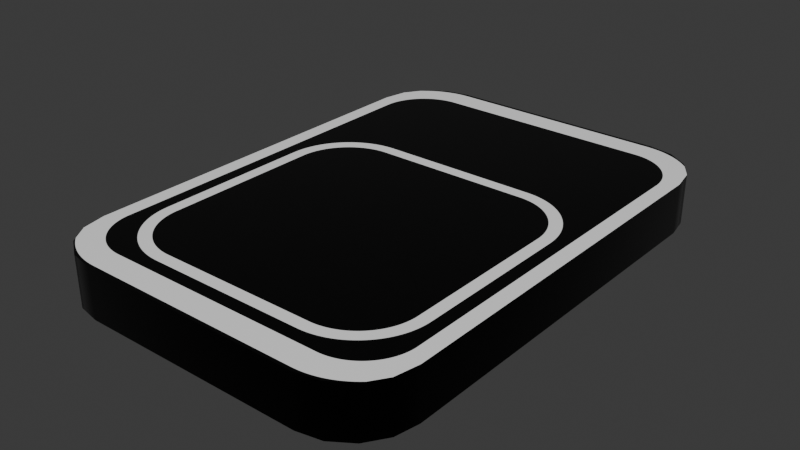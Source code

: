 # Source: FancyButton.blend  (saved by Blender 4.1.23; exported with 4.5.12 LTS)
import bpy
from mathutils import Matrix  # noqa: F401  (used for matrix-valued properties, if any)

bpy.ops.wm.read_factory_settings(use_empty=True)
scene = bpy.context.scene
scene.name = 'Scene'

# ---- collections
col_fancybutton = bpy.data.collections.new('FancyButton'); scene.collection.children.link(col_fancybutton)

# ---- images (referenced by path relative to the original .blend; pixels are not part of the script)
import os
ASSET_DIR = os.environ.get("B2B_ASSET_DIR", "")  # directory of the original .blend (textures are referenced by path, not embedded)
HERE = os.path.dirname(os.path.abspath(__file__))  # packed textures are extracted next to this script under _unpacked/

def load_image(name, relpath, width, height, colorspace="sRGB"):
    """Load a texture the original file referenced (path relative to the .blend, or extracted next to this script)."""
    p = next((c for c in (os.path.join(HERE, relpath), os.path.join(ASSET_DIR, relpath)) if relpath and os.path.exists(c)), "")
    if p:
        img = bpy.data.images.load(p, check_existing=True)
        img.name = name
    else:  # same state as the original file: an image datablock whose file is absent (Cycles renders it pink)
        img = bpy.data.images.new(name, width, height)
        img.source = "FILE"
        img.filepath = "//" + (relpath or name)
    img.colorspace_settings.name = colorspace
    return img
img_fancybuttonsticker_png = load_image('FancyButtonSticker.png', '_unpacked/FancyButtonSticker.5cf482af.png', 2048, 2048, 'sRGB')

# ---- materials (node trees are filled in below, after node groups)
mat_fancybuttonsurface = bpy.data.materials.new('FancyButtonSurface')
mat_fancybuttonsurface.alpha_threshold = 0.0
mat_fancybuttonsurface.use_transparent_shadow = False
mat_fancybuttonsurface.diffuse_color = (0.0, 0.0007153, 0.1198, 1.0)
mat_fancybuttonsurface.roughness = 0.0
mat_fancybuttonsurface.line_color = (0.0, 0.0, 0.0, 1.0)
mat_restfancybutton = bpy.data.materials.new('RestFancyButton')
mat_restfancybutton.use_transparent_shadow = False
mat_restfancybutton.diffuse_color = (0.01038, 0.01038, 0.01038, 1.0)
mat_restfancybutton.roughness = 0.1371
mat_restfancybutton.metallic = 0.784

# ---- material node trees
mat_fancybuttonsurface.use_nodes = True; mat_fancybuttonsurface.node_tree.nodes.clear()
_N = mat_fancybuttonsurface.node_tree.nodes; _L = mat_fancybuttonsurface.node_tree.links
n0 = _N.new('ShaderNodeOutputMaterial'); n0.name = 'Material Output'; n0.location = (300, 300)
n1 = _N.new('ShaderNodeBsdfPrincipled'); n1.name = 'Principled BSDF'; n1.location = (10, 300)
n1.inputs[2].default_value = 0.0
n1.inputs[3].default_value = 1.45
n2 = _N.new('ShaderNodeTexImage'); n2.name = 'Image Texture'; n2.location = (-359, 254)
n2.image = img_fancybuttonsticker_png
n3 = _N.new('ShaderNodeMapping'); n3.name = 'Mapping'; n3.location = (-539, 214)
n4 = _N.new('ShaderNodeTexCoord'); n4.name = 'Texture Coordinate'; n4.location = (-719, 214)
_L.new(n1.outputs[0], n0.inputs[0])
_L.new(n2.outputs[0], n1.inputs[0])
_L.new(n3.outputs[0], n2.inputs[0])
_L.new(n4.outputs[2], n3.inputs[0])
n0.is_active_output = True
mat_restfancybutton.use_nodes = True; mat_restfancybutton.node_tree.nodes.clear()
_N = mat_restfancybutton.node_tree.nodes; _L = mat_restfancybutton.node_tree.links
n0 = _N.new('ShaderNodeBsdfPrincipled'); n0.name = 'Principled BSDF'; n0.location = (10, 300)
n0.inputs[0].default_value = (0.0, 0.0, 0.0, 1.0)
n0.inputs[1].default_value = 0.6269
n0.inputs[2].default_value = 0.1788
n1 = _N.new('ShaderNodeOutputMaterial'); n1.name = 'Material Output'; n1.location = (300, 300)
_L.new(n0.outputs[0], n1.inputs[0])
n1.is_active_output = True

# ---- world
world_world = bpy.data.worlds.new('World'); scene.world = world_world
world_world.use_nodes = True; world_world.node_tree.nodes.clear()
_N = world_world.node_tree.nodes; _L = world_world.node_tree.links
n0 = _N.new('ShaderNodeOutputWorld'); n0.name = 'World Output'; n0.location = (300, 300)
n1 = _N.new('ShaderNodeBackground'); n1.name = 'Background'; n1.location = (10, 300)
n1.inputs[0].default_value = (0.05088, 0.05088, 0.05088, 1.0)
_L.new(n1.outputs[0], n0.inputs[0])
n0.is_active_output = True
world_world.color = (0.05088, 0.05088, 0.05088)
world_world.use_sun_shadow = False
world_world.sun_shadow_jitter_overblur = 0.0

# ---- meshes
me_cube = bpy.data.meshes.new('Cube')
me_cube.from_pydata([(0.7, 0.75, 0.1), (0.45, 1.0, 0.1), (0.681, 0.8457, 0.1), (0.6268, 0.9268, 0.1), (0.5457, 0.981, 0.1), (0.45, 1.0, -0.1), (0.7, 0.75, -0.1), (0.5457, 0.981, -0.1), (0.6268, 0.9268, -0.1), (0.681, 0.8457, -0.1), (0.45, -1.0, 0.1), (0.7, -0.75, 0.1), (0.5457, -0.981, 0.1), (0.6268, -0.9268, 0.1), (0.681, -0.8457, 0.1), (0.7, -0.75, -0.1), (0.45, -1.0, -0.1), (0.681, -0.8457, -0.1), (0.6268, -0.9268, -0.1), (0.5457, -0.981, -0.1), (-0.45, 1.0, 0.1), (-0.7, 0.75, 0.1), (-0.5457, 0.981, 0.1), (-0.6268, 0.9268, 0.1), (-0.681, 0.8457, 0.1), (-0.7, 0.75, -0.1), (-0.45, 1.0, -0.1), (-0.681, 0.8457, -0.1), (-0.6268, 0.9268, -0.1), (-0.5457, 0.981, -0.1), (-0.7, -0.75, 0.1), (-0.45, -1.0, 0.1), (-0.681, -0.8457, 0.1), (-0.6268, -0.9268, 0.1), (-0.5457, -0.981, 0.1), (-0.45, -1.0, -0.1), (-0.7, -0.75, -0.1), (-0.5457, -0.981, -0.1), (-0.6268, -0.9268, -0.1), (-0.681, -0.8457, -0.1)], [], [(25, 27, 28, 29, 26, 5, 7, 8, 9, 6, 15, 17, 18, 19, 16, 35, 37, 38, 39, 36), (36, 30, 21, 25), (16, 10, 31, 35), (0, 2, 3, 4, 1, 20, 22, 23, 24, 21, 30, 32, 33, 34, 31, 10, 12, 13, 14, 11), (6, 0, 11, 15), (0, 6, 9, 2), (2, 9, 8, 3), (3, 8, 7, 4), (4, 7, 5, 1), (35, 31, 34, 37), (37, 34, 33, 38), (38, 33, 32, 39), (39, 32, 30, 36), (10, 16, 19, 12), (12, 19, 18, 13), (13, 18, 17, 14), (14, 17, 15, 11), (20, 26, 29, 22), (22, 29, 28, 23), (23, 28, 27, 24), (24, 27, 25, 21), (26, 20, 1, 5)])
me_cube.polygons.foreach_set('use_smooth', [True] * 22)
me_cube.polygons.foreach_set('material_index', [1, 1, 1, 0, 1, 1, 1, 1, 1, 1, 1, 1, 1, 1, 1, 1, 1, 1, 1, 1, 1, 1])
_k = set([(0, 2), (0, 11), (1, 4), (1, 20), (2, 3), (3, 4), (5, 7), (5, 26), (6, 9), (6, 15), (7, 8), (8, 9), (10, 12), (10, 31), (11, 14), (12, 13), (13, 14), (15, 17), (16, 19), (16, 35), (17, 18), (18, 19), (20, 22), (21, 24), (21, 30), (22, 23), (23, 24), (25, 27), (25, 36), (26, 29), (27, 28), (28, 29), (30, 32), (31, 34), (32, 33), (33, 34), (35, 37), (36, 39), (37, 38), (38, 39)])
me_cube.attributes.new('sharp_edge', 'BOOLEAN', 'EDGE').data.foreach_set('value', [ (min(e.vertices), max(e.vertices)) in _k for e in me_cube.edges])
_uv = me_cube.uv_layers.new(name='UVMap')
_uv.uv.foreach_set('vector', [0.125, 0.5312, 0.1284, 0.5193, 0.1381, 0.5092, 0.1526, 0.5024, 0.1696, 0.5, 0.3304, 0.5, 0.3474, 0.5024, 0.3619, 0.5092, 0.3716, 0.5193, 0.375, 0.5312, 0.375, 0.7188, 0.3716, 0.7307, 0.3619, 0.7408, 0.3474, 0.7476, 0.3304, 0.75, 0.1696, 0.75, 0.1526, 0.7476, 0.1381, 0.7408, 0.1284, 0.7307, 0.125, 0.7188, 0.375, 0.03125, 0.625, 0.03125, 0.625, 0.2188, 0.375, 0.2188, 0.375, 0.7946, 0.625, 0.7946, 0.625, 0.9554, 0.375, 0.9554, 0.85, 0.875, 0.8405, 0.9228, 0.8134, 0.9634, 0.7728, 0.9905, 0.725, 1.0, 0.275, 1.0, 0.2272, 0.9905, 0.1866, 0.9634, 0.1595, 0.9228, 0.15, 0.875, 0.15, 0.125, 0.1595, 0.07716, 0.1866, 0.03661, 0.2272, 0.009515, 0.275, 0.0, 0.725, 0.0, 0.7728, 0.009515, 0.8134, 0.03661, 0.8405, 0.07716, 0.85, 0.125, 0.375, 0.5312, 0.625, 0.5312, 0.625, 0.7188, 0.375, 0.7188, 0.625, 0.5312, 0.375, 0.5312, 0.375, 0.5193, 0.625, 0.5193, 0.625, 0.5193, 0.375, 0.5193, 0.375, 0.5, 0.625, 0.5, 0.625, 0.5, 0.375, 0.5, 0.375, 0.4724, 0.625, 0.4724, 0.625, 0.4724, 0.375, 0.4724, 0.375, 0.4554, 0.625, 0.4554, 0.375, 0.9554, 0.625, 0.9554, 0.625, 0.9724, 0.375, 0.9724, 0.375, 0.9724, 0.625, 0.9724, 0.625, 1.0, 0.375, 1.0, 0.375, 0.0, 0.625, 0.0, 0.625, 0.01929, 0.375, 0.01929, 0.375, 0.01929, 0.625, 0.01929, 0.625, 0.03125, 0.375, 0.03125, 0.625, 0.7946, 0.375, 0.7946, 0.375, 0.7776, 0.625, 0.7776, 0.625, 0.7776, 0.375, 0.7776, 0.375, 0.75, 0.625, 0.75, 0.625, 0.75, 0.375, 0.75, 0.375, 0.7307, 0.625, 0.7307, 0.625, 0.7307, 0.375, 0.7307, 0.375, 0.7188, 0.625, 0.7188, 0.625, 0.2946, 0.375, 0.2946, 0.375, 0.2776, 0.625, 0.2776, 0.625, 0.2776, 0.375, 0.2776, 0.375, 0.25, 0.625, 0.25, 0.625, 0.25, 0.375, 0.25, 0.375, 0.2307, 0.625, 0.2307, 0.625, 0.2307, 0.375, 0.2307, 0.375, 0.2188, 0.625, 0.2188, 0.375, 0.2946, 0.625, 0.2946, 0.625, 0.4554, 0.375, 0.4554])
me_cube.materials.append(mat_fancybuttonsurface)
me_cube.materials.append(mat_restfancybutton)
me_cube.use_mirror_vertex_groups = False
me_cube.update()

# ---- objects
ob_fancybutton = bpy.data.objects.new('FancyButton', me_cube)

# ---- transforms, parenting, visibility, modifiers, constraints
ob_fancybutton.location = (0.0, 0.0, 0.0)
ob_fancybutton.scale = (0.1, 0.1, 0.1)
ob_fancybutton.lock_rotations_4d = False
ob_fancybutton.empty_display_type = 'ARROWS'
ob_fancybutton.lineart.crease_threshold = 0.0

# ---- collection membership
col_fancybutton.objects.link(ob_fancybutton)

# ---- scene / render settings (as saved in the file)
scene.frame_start = 1; scene.frame_end = 250; scene.frame_set(1)
scene.render.engine = 'BLENDER_EEVEE_NEXT'
scene.cycles.sampling_pattern = 'TABULATED_SOBOL'
scene.eevee.ray_tracing_options.trace_max_roughness = 0.0
bpy.context.view_layer.update()

# ---- added for rendering (the .blend has no active camera and no usable light): camera, sun
cam_auto = bpy.data.cameras.new('AutoCamera')
cam_auto.lens = 50.0
cam_auto.sensor_width = 36.0
cam_auto.clip_end = 1000.0
ob_auto_camera = bpy.data.objects.new('AutoCamera', cam_auto)
scene.collection.objects.link(ob_auto_camera)
ob_auto_camera.location = (0.226633, -0.271959, 0.181306)
ob_auto_camera.rotation_euler = (1.09748, -7.21219e-08, 0.694738)
scene.camera = ob_auto_camera
light_auto_sun = bpy.data.lights.new('AutoSun', 'SUN')
light_auto_sun.energy = 3.0
light_auto_sun.angle = 0.0523599
ob_auto_sun = bpy.data.objects.new('AutoSun', light_auto_sun)
scene.collection.objects.link(ob_auto_sun)
ob_auto_sun.rotation_euler = (0.872665, 0.174533, 0.523599)
bpy.context.view_layer.update()
